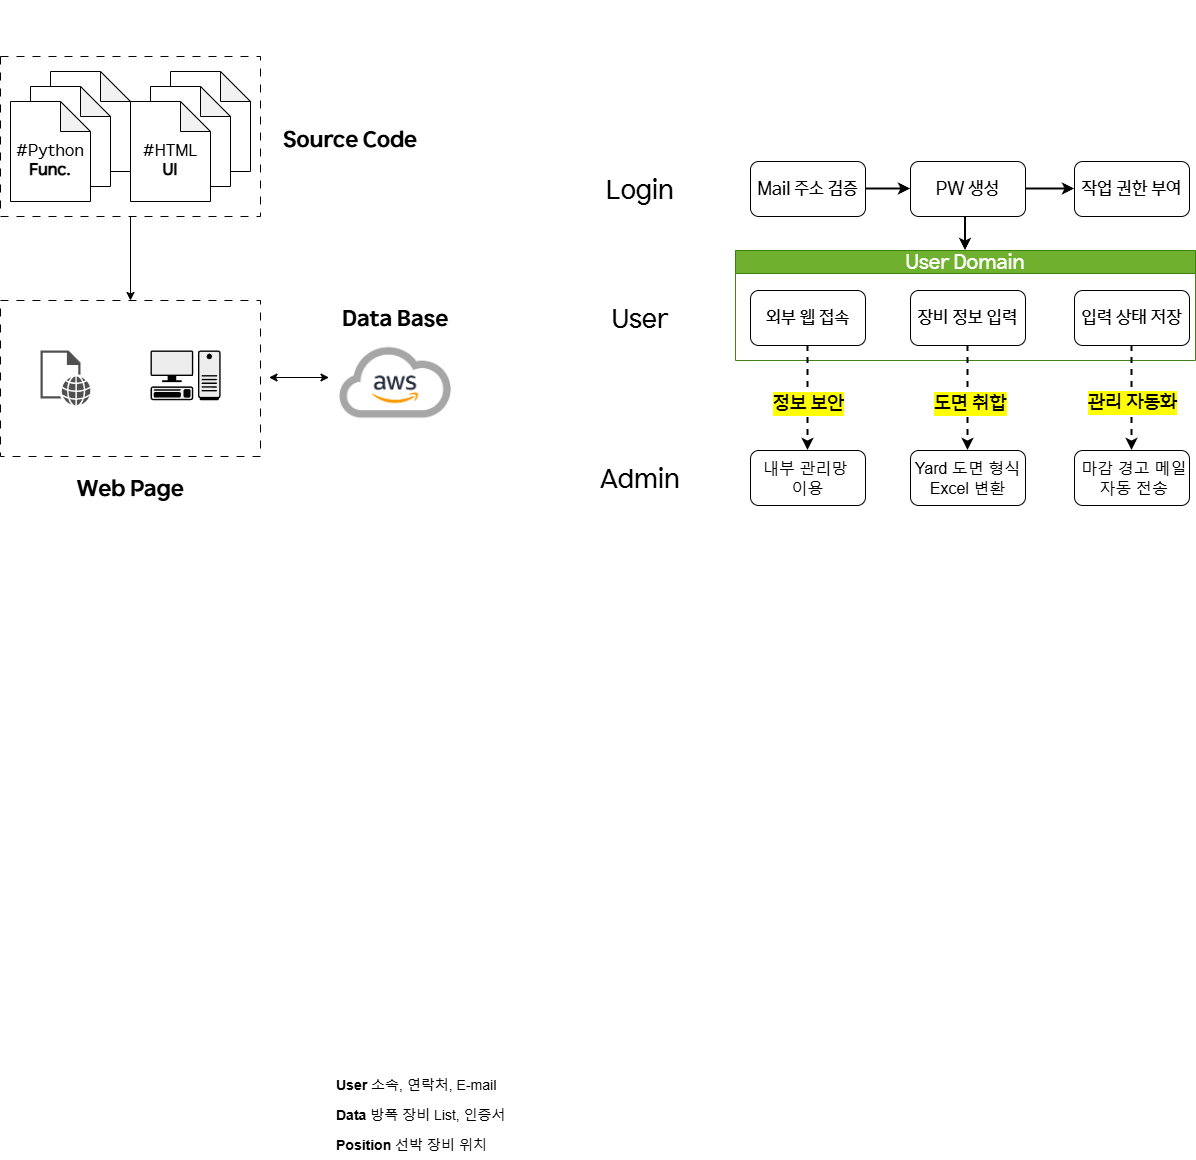

The diagram above was exported from draw.io. Its source (the exported page's mxGraphModel, read from the mxfile embedded in the PNG):
<mxGraphModel dx="2549" dy="2045" grid="1" gridSize="10" guides="1" tooltips="1" connect="1" arrows="1" fold="1" page="1" pageScale="1" pageWidth="827" pageHeight="1169" math="0" shadow="0">
  <root>
    <mxCell id="0" />
    <mxCell id="1" parent="0" />
    <mxCell id="tJ2w9ovYZYxpZvMZS7qf-17" value="&lt;font&gt;&lt;span&gt;User Domain&lt;/span&gt;&lt;/font&gt;" style="swimlane;whiteSpace=wrap;html=1;fillColor=#60a917;strokeColor=#2D7600;fontFamily=HD현대체 Medium;fontStyle=0;fontSize=20;fontColor=#ffffff;opacity=90;" parent="1" vertex="1">
      <mxGeometry x="35" y="130" width="460" height="110" as="geometry" />
    </mxCell>
    <mxCell id="tJ2w9ovYZYxpZvMZS7qf-25" value="&lt;font&gt;장비 정보 입력&lt;/font&gt;" style="whiteSpace=wrap;html=1;rounded=1;fontFamily=HD현대체 Medium;fontSize=18;" parent="tJ2w9ovYZYxpZvMZS7qf-17" vertex="1">
      <mxGeometry x="175" y="40" width="115" height="55" as="geometry" />
    </mxCell>
    <mxCell id="tJ2w9ovYZYxpZvMZS7qf-29" value="&lt;font&gt;입력 상태 저장&lt;/font&gt;" style="whiteSpace=wrap;html=1;rounded=1;fontFamily=HD현대체 Medium;fontSize=18;" parent="tJ2w9ovYZYxpZvMZS7qf-17" vertex="1">
      <mxGeometry x="339" y="40" width="115" height="55" as="geometry" />
    </mxCell>
    <mxCell id="E9hsQxRl4FJ7_HClxVdp-30" value="&lt;font&gt;외부 웹 접속&lt;/font&gt;" style="rounded=1;whiteSpace=wrap;html=1;fontFamily=HD현대체 Medium;fontSize=18;" parent="tJ2w9ovYZYxpZvMZS7qf-17" vertex="1">
      <mxGeometry x="15" y="40" width="115" height="55" as="geometry" />
    </mxCell>
    <mxCell id="E9hsQxRl4FJ7_HClxVdp-39" style="rounded=0;orthogonalLoop=1;jettySize=auto;html=1;entryX=0.5;entryY=0;entryDx=0;entryDy=0;exitX=0.5;exitY=1;exitDx=0;exitDy=0;dashed=1;strokeWidth=2;" parent="1" source="tJ2w9ovYZYxpZvMZS7qf-25" target="tJ2w9ovYZYxpZvMZS7qf-40" edge="1">
      <mxGeometry relative="1" as="geometry">
        <mxPoint x="264.58" y="410" as="targetPoint" />
        <mxPoint x="264.58" y="218" as="sourcePoint" />
      </mxGeometry>
    </mxCell>
    <mxCell id="E9hsQxRl4FJ7_HClxVdp-40" value="&lt;span&gt;&lt;font&gt;도면 취합&lt;/font&gt;&lt;/span&gt;" style="edgeLabel;html=1;align=center;verticalAlign=middle;resizable=0;points=[];labelBackgroundColor=light-dark(#FFFF00,#323200);fontFamily=HD현대체 Medium;fontSize=20;fontStyle=0" parent="E9hsQxRl4FJ7_HClxVdp-39" vertex="1" connectable="0">
      <mxGeometry x="0.0978" y="1" relative="1" as="geometry">
        <mxPoint x="1" as="offset" />
      </mxGeometry>
    </mxCell>
    <mxCell id="edkDDNtD3hpGfq71PkZ--1" value="&lt;font&gt;Mail 주소 검증&lt;/font&gt;" style="rounded=1;whiteSpace=wrap;html=1;fontFamily=HD현대체 Medium;fontSize=18;" parent="1" vertex="1">
      <mxGeometry x="50" y="41" width="115" height="55" as="geometry" />
    </mxCell>
    <mxCell id="l-jCHVFoO6IfpWyF8wH8-57" value="" style="edgeStyle=orthogonalEdgeStyle;rounded=0;orthogonalLoop=1;jettySize=auto;html=1;strokeWidth=2;entryX=0.5;entryY=0;entryDx=0;entryDy=0;exitX=0.374;exitY=0.982;exitDx=0;exitDy=0;exitPerimeter=0;" parent="1" source="edkDDNtD3hpGfq71PkZ--2" target="tJ2w9ovYZYxpZvMZS7qf-17" edge="1">
      <mxGeometry relative="1" as="geometry">
        <mxPoint x="268" y="130" as="targetPoint" />
      </mxGeometry>
    </mxCell>
    <mxCell id="edkDDNtD3hpGfq71PkZ--2" value="&lt;font&gt;PW 생성&lt;/font&gt;" style="whiteSpace=wrap;html=1;rounded=1;fontFamily=HD현대체 Medium;fontSize=18;" parent="1" vertex="1">
      <mxGeometry x="210" y="41" width="115" height="55" as="geometry" />
    </mxCell>
    <mxCell id="edkDDNtD3hpGfq71PkZ--6" value="&lt;span&gt;&lt;font&gt;작업 권한 부여&lt;/font&gt;&lt;/span&gt;" style="whiteSpace=wrap;html=1;rounded=1;fontFamily=HD현대체 Medium;fontSize=18;" parent="1" vertex="1">
      <mxGeometry x="374" y="41" width="115" height="55" as="geometry" />
    </mxCell>
    <mxCell id="edkDDNtD3hpGfq71PkZ--3" value="" style="edgeStyle=orthogonalEdgeStyle;rounded=0;orthogonalLoop=1;jettySize=auto;html=1;strokeWidth=2;" parent="1" source="edkDDNtD3hpGfq71PkZ--1" target="edkDDNtD3hpGfq71PkZ--2" edge="1">
      <mxGeometry relative="1" as="geometry" />
    </mxCell>
    <mxCell id="edkDDNtD3hpGfq71PkZ--7" value="" style="edgeStyle=orthogonalEdgeStyle;rounded=0;orthogonalLoop=1;jettySize=auto;html=1;strokeWidth=2;" parent="1" source="edkDDNtD3hpGfq71PkZ--2" target="edkDDNtD3hpGfq71PkZ--6" edge="1">
      <mxGeometry relative="1" as="geometry" />
    </mxCell>
    <mxCell id="E9hsQxRl4FJ7_HClxVdp-42" style="rounded=0;orthogonalLoop=1;jettySize=auto;html=1;entryX=0.5;entryY=0;entryDx=0;entryDy=0;exitX=0.5;exitY=1;exitDx=0;exitDy=0;dashed=1;strokeWidth=2;" parent="1" source="E9hsQxRl4FJ7_HClxVdp-30" target="E9hsQxRl4FJ7_HClxVdp-35" edge="1">
      <mxGeometry relative="1" as="geometry">
        <mxPoint x="98.64" y="400" as="targetPoint" />
        <mxPoint x="101.35" y="220" as="sourcePoint" />
      </mxGeometry>
    </mxCell>
    <mxCell id="E9hsQxRl4FJ7_HClxVdp-43" value="&lt;span&gt;&lt;font&gt;정보 보안&lt;/font&gt;&lt;/span&gt;" style="edgeLabel;html=1;align=center;verticalAlign=middle;resizable=0;points=[];labelBackgroundColor=light-dark(#FFFF00,#323200);fontFamily=HD현대체 Medium;fontSize=20;fontStyle=0" parent="E9hsQxRl4FJ7_HClxVdp-42" vertex="1" connectable="0">
      <mxGeometry x="0.0978" y="1" relative="1" as="geometry">
        <mxPoint x="-1" as="offset" />
      </mxGeometry>
    </mxCell>
    <mxCell id="tJ2w9ovYZYxpZvMZS7qf-32" value="" style="rounded=0;orthogonalLoop=1;jettySize=auto;html=1;exitX=0.5;exitY=1;exitDx=0;exitDy=0;entryX=0.5;entryY=0;entryDx=0;entryDy=0;dashed=1;strokeWidth=2;" parent="1" source="tJ2w9ovYZYxpZvMZS7qf-29" target="tJ2w9ovYZYxpZvMZS7qf-31" edge="1">
      <mxGeometry relative="1" as="geometry">
        <mxPoint x="424.58000000000044" y="237.5" as="sourcePoint" />
        <mxPoint x="425" y="400" as="targetPoint" />
      </mxGeometry>
    </mxCell>
    <mxCell id="tJ2w9ovYZYxpZvMZS7qf-33" value="&lt;span&gt;&lt;span&gt;관리 자동화&lt;/span&gt;&lt;/span&gt;" style="edgeLabel;html=1;align=center;verticalAlign=middle;resizable=0;points=[];labelBackgroundColor=light-dark(#FFFF00,#323200);fontFamily=HD현대체 Medium;fontSize=20;fontStyle=0" parent="tJ2w9ovYZYxpZvMZS7qf-32" vertex="1" connectable="0">
      <mxGeometry x="0.1158" y="1" relative="1" as="geometry">
        <mxPoint x="-1" y="-2" as="offset" />
      </mxGeometry>
    </mxCell>
    <mxCell id="edkDDNtD3hpGfq71PkZ--18" value="&lt;font style=&quot;font-size: 14px;&quot;&gt;&lt;b style=&quot;&quot;&gt;Position&lt;/b&gt; 선박 장비 위치&amp;nbsp;&lt;/font&gt;" style="text;strokeColor=none;fillColor=none;align=left;verticalAlign=middle;spacingLeft=4;spacingRight=4;overflow=hidden;points=[[0,0.5],[1,0.5]];portConstraint=eastwest;rotatable=0;whiteSpace=wrap;html=1;dashed=1;" parent="1" vertex="1">
      <mxGeometry x="-370" y="1010" width="180" height="30" as="geometry" />
    </mxCell>
    <mxCell id="edkDDNtD3hpGfq71PkZ--17" value="&lt;font style=&quot;font-size: 14px;&quot;&gt;&lt;b style=&quot;&quot;&gt;Data&lt;/b&gt; 방폭 장비 List, 인증서&lt;/font&gt;" style="text;align=left;verticalAlign=middle;spacingLeft=4;spacingRight=4;overflow=hidden;points=[[0,0.5],[1,0.5]];portConstraint=eastwest;rotatable=0;whiteSpace=wrap;html=1;strokeColor=none;dashed=1;" parent="1" vertex="1">
      <mxGeometry x="-370" y="980" width="180" height="30" as="geometry" />
    </mxCell>
    <mxCell id="edkDDNtD3hpGfq71PkZ--16" value="&lt;font style=&quot;font-size: 14px;&quot;&gt;&lt;b&gt;User&lt;/b&gt;&amp;nbsp;소속, 연락처, E-mail&lt;/font&gt;" style="text;align=left;verticalAlign=middle;spacingLeft=4;spacingRight=4;overflow=hidden;points=[[0,0.5],[1,0.5]];portConstraint=eastwest;rotatable=0;whiteSpace=wrap;html=1;perimeterSpacing=0;dashed=1;strokeColor=none;" parent="1" vertex="1">
      <mxGeometry x="-370" y="950" width="180" height="30" as="geometry" />
    </mxCell>
    <mxCell id="E9hsQxRl4FJ7_HClxVdp-56" style="edgeStyle=orthogonalEdgeStyle;rounded=0;orthogonalLoop=1;jettySize=auto;html=1;exitX=1;exitY=0.5;exitDx=0;exitDy=0;" parent="1" source="edkDDNtD3hpGfq71PkZ--17" target="edkDDNtD3hpGfq71PkZ--17" edge="1">
      <mxGeometry relative="1" as="geometry" />
    </mxCell>
    <mxCell id="E9hsQxRl4FJ7_HClxVdp-35" value="&lt;span&gt;내부 관리망&amp;nbsp;&lt;/span&gt;&lt;div&gt;이용&lt;/div&gt;" style="whiteSpace=wrap;html=1;rounded=1;fontSize=16;" parent="1" vertex="1">
      <mxGeometry x="50" y="330" width="115" height="55" as="geometry" />
    </mxCell>
    <mxCell id="tJ2w9ovYZYxpZvMZS7qf-40" value="&lt;span&gt;Yard 도면 형식Excel 변환&lt;/span&gt;" style="whiteSpace=wrap;html=1;rounded=1;fontSize=16;" parent="1" vertex="1">
      <mxGeometry x="210" y="330" width="115" height="55" as="geometry" />
    </mxCell>
    <mxCell id="tJ2w9ovYZYxpZvMZS7qf-31" value="&lt;font&gt;&amp;nbsp;마감 경고 메일&lt;/font&gt;&lt;div&gt;&lt;font&gt;&amp;nbsp;자동 전송&lt;/font&gt;&lt;/div&gt;" style="whiteSpace=wrap;html=1;rounded=1;fontSize=16;" parent="1" vertex="1">
      <mxGeometry x="374" y="330" width="115" height="55" as="geometry" />
    </mxCell>
    <mxCell id="l-jCHVFoO6IfpWyF8wH8-52" value="&lt;font&gt;Login&lt;/font&gt;" style="rounded=0;whiteSpace=wrap;html=1;fontSize=26;strokeColor=none;fontFamily=HD현대체 Medium;" parent="1" vertex="1">
      <mxGeometry x="-120" y="41" width="120" height="60" as="geometry" />
    </mxCell>
    <mxCell id="l-jCHVFoO6IfpWyF8wH8-53" value="" style="rounded=0;whiteSpace=wrap;html=1;fontSize=18;strokeColor=none;" parent="1" vertex="1">
      <mxGeometry x="-120" y="170" width="120" height="60" as="geometry" />
    </mxCell>
    <mxCell id="l-jCHVFoO6IfpWyF8wH8-54" value="User" style="rounded=0;whiteSpace=wrap;html=1;fontSize=26;strokeColor=none;fontFamily=HD현대체 Medium;" parent="1" vertex="1">
      <mxGeometry x="-120" y="170" width="120" height="60" as="geometry" />
    </mxCell>
    <mxCell id="l-jCHVFoO6IfpWyF8wH8-55" value="Admin" style="rounded=0;whiteSpace=wrap;html=1;fontSize=26;strokeColor=none;fontFamily=HD현대체 Medium;" parent="1" vertex="1">
      <mxGeometry x="-120" y="330" width="120" height="60" as="geometry" />
    </mxCell>
    <mxCell id="l-jCHVFoO6IfpWyF8wH8-38" value="&lt;font&gt;Data Base&lt;/font&gt;" style="rounded=0;whiteSpace=wrap;html=1;strokeColor=none;fontFamily=HD현대체 Bold;fontSize=22;" parent="1" vertex="1">
      <mxGeometry x="-365.5" y="170" width="120" height="60" as="geometry" />
    </mxCell>
    <mxCell id="l-jCHVFoO6IfpWyF8wH8-37" value="&lt;font&gt;Source Code&lt;/font&gt;" style="rounded=0;whiteSpace=wrap;html=1;strokeColor=none;fontFamily=HD현대체 Bold;fontSize=22;" parent="1" vertex="1">
      <mxGeometry x="-420" y="-9" width="140" height="60" as="geometry" />
    </mxCell>
    <mxCell id="l-jCHVFoO6IfpWyF8wH8-61" value="" style="edgeStyle=orthogonalEdgeStyle;rounded=0;orthogonalLoop=1;jettySize=auto;html=1;" parent="1" source="l-jCHVFoO6IfpWyF8wH8-36" target="l-jCHVFoO6IfpWyF8wH8-60" edge="1">
      <mxGeometry relative="1" as="geometry" />
    </mxCell>
    <mxCell id="l-jCHVFoO6IfpWyF8wH8-36" value="" style="rounded=0;whiteSpace=wrap;html=1;dashed=1;dashPattern=8 8;" parent="1" vertex="1">
      <mxGeometry x="-700" y="-64" width="260" height="160" as="geometry" />
    </mxCell>
    <mxCell id="l-jCHVFoO6IfpWyF8wH8-22" value="&lt;font style=&quot;font-size: 13px;&quot;&gt;#HTML&lt;/font&gt;" style="shape=note;whiteSpace=wrap;html=1;backgroundOutline=1;darkOpacity=0.05;" parent="1" vertex="1">
      <mxGeometry x="-530" y="-49" width="80" height="100" as="geometry" />
    </mxCell>
    <mxCell id="l-jCHVFoO6IfpWyF8wH8-21" value="&lt;font style=&quot;font-size: 13px;&quot;&gt;#HTML&lt;/font&gt;" style="shape=note;whiteSpace=wrap;html=1;backgroundOutline=1;darkOpacity=0.05;" parent="1" vertex="1">
      <mxGeometry x="-550" y="-34" width="80" height="100" as="geometry" />
    </mxCell>
    <mxCell id="l-jCHVFoO6IfpWyF8wH8-19" value="&lt;div&gt;&lt;font&gt;&lt;font&gt;&lt;br&gt;&lt;/font&gt;&lt;/font&gt;&lt;/div&gt;&lt;font&gt;&lt;font&gt;#HTML&lt;/font&gt;&lt;/font&gt;&lt;div&gt;&lt;font&gt;&lt;font&gt;&lt;b&gt;UI&lt;/b&gt;&lt;/font&gt;&lt;/font&gt;&lt;/div&gt;" style="shape=note;whiteSpace=wrap;html=1;backgroundOutline=1;darkOpacity=0.05;fontFamily=HD현대체 Medium;fontSize=16;" parent="1" vertex="1">
      <mxGeometry x="-570" y="-19" width="80" height="100" as="geometry" />
    </mxCell>
    <mxCell id="l-jCHVFoO6IfpWyF8wH8-24" value="" style="shape=image;verticalLabelPosition=bottom;verticalAlign=top;imageAspect=0;aspect=fixed;image=data:image/png,(base64 omitted: 45484 chars);" parent="1" vertex="1">
      <mxGeometry x="-375" y="210" width="140" height="105" as="geometry" />
    </mxCell>
    <mxCell id="l-jCHVFoO6IfpWyF8wH8-30" value="" style="endArrow=classic;startArrow=classic;html=1;rounded=0;" parent="1" edge="1">
      <mxGeometry width="50" height="50" relative="1" as="geometry">
        <mxPoint x="-431.5" y="257" as="sourcePoint" />
        <mxPoint x="-371.5" y="257" as="targetPoint" />
      </mxGeometry>
    </mxCell>
    <mxCell id="l-jCHVFoO6IfpWyF8wH8-32" value="&lt;font style=&quot;font-size: 13px;&quot;&gt;#HTML&lt;/font&gt;" style="shape=note;whiteSpace=wrap;html=1;backgroundOutline=1;darkOpacity=0.05;" parent="1" vertex="1">
      <mxGeometry x="-650" y="-49" width="80" height="100" as="geometry" />
    </mxCell>
    <mxCell id="l-jCHVFoO6IfpWyF8wH8-33" value="&lt;font style=&quot;font-size: 13px;&quot;&gt;#HTML&lt;/font&gt;" style="shape=note;whiteSpace=wrap;html=1;backgroundOutline=1;darkOpacity=0.05;" parent="1" vertex="1">
      <mxGeometry x="-670" y="-34" width="80" height="100" as="geometry" />
    </mxCell>
    <mxCell id="l-jCHVFoO6IfpWyF8wH8-34" value="&lt;div&gt;&lt;font&gt;&lt;font&gt;&lt;br&gt;&lt;/font&gt;&lt;/font&gt;&lt;/div&gt;&lt;font&gt;&lt;font&gt;#Python&lt;/font&gt;&lt;/font&gt;&lt;div&gt;&lt;span&gt;&lt;b&gt;Func.&lt;/b&gt;&lt;/span&gt;&lt;/div&gt;" style="shape=note;whiteSpace=wrap;html=1;backgroundOutline=1;darkOpacity=0.05;fontFamily=HD현대체 Medium;fontSize=16;" parent="1" vertex="1">
      <mxGeometry x="-690" y="-19" width="80" height="100" as="geometry" />
    </mxCell>
    <mxCell id="l-jCHVFoO6IfpWyF8wH8-60" value="" style="rounded=0;whiteSpace=wrap;html=1;dashed=1;dashPattern=8 8;" parent="1" vertex="1">
      <mxGeometry x="-700" y="180" width="260" height="156" as="geometry" />
    </mxCell>
    <mxCell id="l-jCHVFoO6IfpWyF8wH8-62" value="Web Page" style="rounded=0;whiteSpace=wrap;html=1;strokeColor=none;fontFamily=HD현대체 Bold;fontSize=22;" parent="1" vertex="1">
      <mxGeometry x="-640" y="340" width="140" height="60" as="geometry" />
    </mxCell>
    <mxCell id="l-jCHVFoO6IfpWyF8wH8-63" value="" style="shape=mxgraph.networks2.icon;aspect=fixed;fillColor=#EDEDED;strokeColor=#000000;gradientColor=#5B6163;network2IconShadow=1;network2bgFillColor=none;labelPosition=center;verticalLabelPosition=bottom;align=center;verticalAlign=top;network2Icon=mxgraph.networks2.pc;network2IconYOffset=-0.0593;network2IconW=0.9999;network2IconH=0.7096;" parent="1" vertex="1">
      <mxGeometry x="-549.99" y="230" width="70.09" height="49.74" as="geometry" />
    </mxCell>
    <mxCell id="l-jCHVFoO6IfpWyF8wH8-66" value="" style="sketch=0;pointerEvents=1;shadow=0;dashed=0;html=1;strokeColor=none;fillColor=#505050;labelPosition=center;verticalLabelPosition=bottom;verticalAlign=top;outlineConnect=0;align=center;shape=mxgraph.office.concepts.web_page;" parent="1" vertex="1">
      <mxGeometry x="-660" y="230" width="50" height="54.8" as="geometry" />
    </mxCell>
    <mxCell id="l-jCHVFoO6IfpWyF8wH8-67" value="" style="shape=image;verticalLabelPosition=bottom;verticalAlign=top;imageAspect=0;image=https://i.namu.wiki/i/TScSs_2s7vlK48xgmgPb_N85jePzyN-o382CqPHMZVohVWZwyxyJKcIQWszFKQ3ofiCJNd2d-hQp_CS0qzZByrTcXKK4Mi2lBBPuaJEk-8ucIJ88E9jubHqT_7WoQgbpOiMuKeL4jS0HBjCVaDu5Yg.webp;rounded=0;dashed=1;dashPattern=8 8;strokeColor=default;align=center;fontFamily=Helvetica;fontSize=12;fontColor=default;fillColor=default;" parent="1" vertex="1">
      <mxGeometry x="-640" y="-120" width="140" height="45" as="geometry" />
    </mxCell>
  </root>
</mxGraphModel>